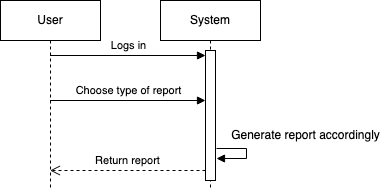

The diagram above was exported from draw.io. Its source (the exported page's mxGraphModel, read from the mxfile embedded in the PNG):
<mxGraphModel dx="1090" dy="726" grid="1" gridSize="10" guides="1" tooltips="1" connect="1" arrows="1" fold="1" page="1" pageScale="1" pageWidth="850" pageHeight="1100" math="0" shadow="0">
  <root>
    <mxCell id="0" />
    <mxCell id="1" parent="0" />
    <mxCell id="oiNvCiP2gT3tO8DIXm-J-1" value="User" style="shape=umlLifeline;perimeter=lifelinePerimeter;whiteSpace=wrap;html=1;container=1;dropTarget=0;collapsible=0;recursiveResize=0;outlineConnect=0;portConstraint=eastwest;newEdgeStyle={&quot;edgeStyle&quot;:&quot;elbowEdgeStyle&quot;,&quot;elbow&quot;:&quot;vertical&quot;,&quot;curved&quot;:0,&quot;rounded&quot;:0};" parent="1" vertex="1">
      <mxGeometry x="240" y="240" width="100" height="190" as="geometry" />
    </mxCell>
    <mxCell id="oiNvCiP2gT3tO8DIXm-J-2" value="System" style="shape=umlLifeline;perimeter=lifelinePerimeter;whiteSpace=wrap;html=1;container=1;dropTarget=0;collapsible=0;recursiveResize=0;outlineConnect=0;portConstraint=eastwest;newEdgeStyle={&quot;edgeStyle&quot;:&quot;elbowEdgeStyle&quot;,&quot;elbow&quot;:&quot;vertical&quot;,&quot;curved&quot;:0,&quot;rounded&quot;:0};" parent="1" vertex="1">
      <mxGeometry x="400" y="240" width="100" height="190" as="geometry" />
    </mxCell>
    <mxCell id="oiNvCiP2gT3tO8DIXm-J-3" value="Logs in" style="html=1;verticalAlign=bottom;endArrow=block;curved=0;rounded=0;entryX=0;entryY=0;entryDx=0;entryDy=5;entryPerimeter=0;" parent="1" source="oiNvCiP2gT3tO8DIXm-J-1" target="oiNvCiP2gT3tO8DIXm-J-5" edge="1">
      <mxGeometry width="80" relative="1" as="geometry">
        <mxPoint x="290" y="300" as="sourcePoint" />
        <mxPoint x="370" y="300" as="targetPoint" />
      </mxGeometry>
    </mxCell>
    <mxCell id="oiNvCiP2gT3tO8DIXm-J-5" value="" style="html=1;points=[[0,0,0,0,5],[0,1,0,0,-5],[1,0,0,0,5],[1,1,0,0,-5]];perimeter=orthogonalPerimeter;outlineConnect=0;targetShapes=umlLifeline;portConstraint=eastwest;newEdgeStyle={&quot;curved&quot;:0,&quot;rounded&quot;:0};" parent="1" vertex="1">
      <mxGeometry x="445" y="290" width="10" height="130" as="geometry" />
    </mxCell>
    <mxCell id="oiNvCiP2gT3tO8DIXm-J-7" value="Choose type of report" style="html=1;verticalAlign=bottom;endArrow=block;curved=0;rounded=0;" parent="1" edge="1">
      <mxGeometry width="80" relative="1" as="geometry">
        <mxPoint x="289.5" y="340" as="sourcePoint" />
        <mxPoint x="445" y="340" as="targetPoint" />
      </mxGeometry>
    </mxCell>
    <mxCell id="oiNvCiP2gT3tO8DIXm-J-8" value="Generate report accordingly" style="text;html=1;align=center;verticalAlign=middle;resizable=0;points=[];autosize=1;strokeColor=none;fillColor=none;" parent="1" vertex="1">
      <mxGeometry x="460" y="360" width="170" height="30" as="geometry" />
    </mxCell>
    <mxCell id="oiNvCiP2gT3tO8DIXm-J-9" value="" style="html=1;verticalAlign=bottom;endArrow=block;curved=0;rounded=0;" parent="1" edge="1">
      <mxGeometry x="-0.1837" y="10" width="80" relative="1" as="geometry">
        <mxPoint x="456" y="388" as="sourcePoint" />
        <mxPoint x="456" y="398" as="targetPoint" />
        <Array as="points">
          <mxPoint x="486" y="388" />
          <mxPoint x="486" y="398" />
        </Array>
        <mxPoint as="offset" />
      </mxGeometry>
    </mxCell>
    <mxCell id="oiNvCiP2gT3tO8DIXm-J-10" value="Return report" style="html=1;verticalAlign=bottom;endArrow=open;dashed=1;endSize=8;curved=0;rounded=0;" parent="1" target="oiNvCiP2gT3tO8DIXm-J-1" edge="1">
      <mxGeometry x="0.0032" relative="1" as="geometry">
        <mxPoint x="445" y="410" as="sourcePoint" />
        <mxPoint x="365" y="410" as="targetPoint" />
        <mxPoint as="offset" />
      </mxGeometry>
    </mxCell>
  </root>
</mxGraphModel>